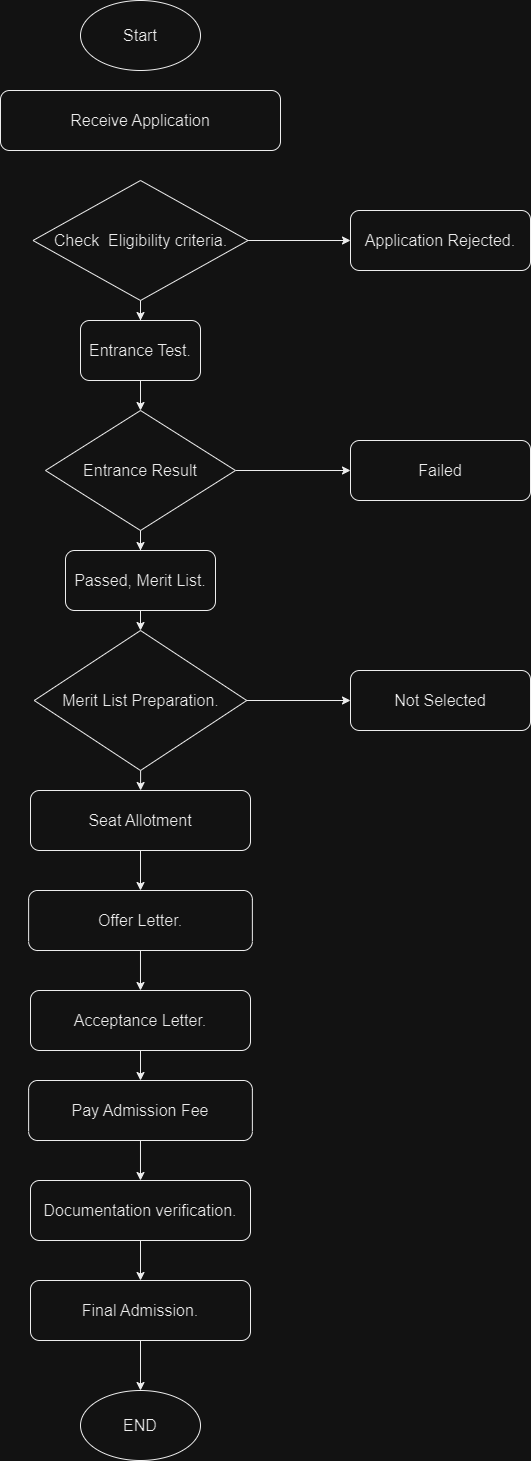

The diagram above was exported from draw.io. Its source (the exported page's mxGraphModel, read from the mxfile embedded in the PNG):
<mxGraphModel dx="840" dy="454" grid="1" gridSize="10" guides="1" tooltips="1" connect="1" arrows="1" fold="1" page="1" pageScale="1" pageWidth="850" pageHeight="1100" math="0" shadow="0">
  <root>
    <mxCell id="0" />
    <mxCell id="1" parent="0" />
    <mxCell id="d35V8mpCLJeYDRfa0QBV-1" value="&lt;font style=&quot;font-size: 16px;&quot;&gt;Start&lt;/font&gt;" style="ellipse;whiteSpace=wrap;html=1;" vertex="1" parent="1">
      <mxGeometry x="310" width="120" height="70" as="geometry" />
    </mxCell>
    <mxCell id="d35V8mpCLJeYDRfa0QBV-5" value="&lt;font style=&quot;font-size: 16px;&quot;&gt;Receive Application&lt;/font&gt;" style="rounded=1;whiteSpace=wrap;html=1;" vertex="1" parent="1">
      <mxGeometry x="230" y="90" width="280" height="60" as="geometry" />
    </mxCell>
    <mxCell id="d35V8mpCLJeYDRfa0QBV-10" value="" style="edgeStyle=orthogonalEdgeStyle;rounded=0;orthogonalLoop=1;jettySize=auto;html=1;" edge="1" parent="1" source="d35V8mpCLJeYDRfa0QBV-6" target="d35V8mpCLJeYDRfa0QBV-7">
      <mxGeometry relative="1" as="geometry" />
    </mxCell>
    <mxCell id="d35V8mpCLJeYDRfa0QBV-14" value="" style="edgeStyle=orthogonalEdgeStyle;rounded=0;orthogonalLoop=1;jettySize=auto;html=1;" edge="1" parent="1" source="d35V8mpCLJeYDRfa0QBV-6" target="d35V8mpCLJeYDRfa0QBV-12">
      <mxGeometry relative="1" as="geometry" />
    </mxCell>
    <mxCell id="d35V8mpCLJeYDRfa0QBV-6" value="&lt;font style=&quot;font-size: 16px;&quot;&gt;Check&amp;nbsp; Eligibility criteria.&lt;/font&gt;" style="rhombus;whiteSpace=wrap;html=1;" vertex="1" parent="1">
      <mxGeometry x="262.5" y="180" width="215" height="120" as="geometry" />
    </mxCell>
    <mxCell id="d35V8mpCLJeYDRfa0QBV-11" value="" style="edgeStyle=orthogonalEdgeStyle;rounded=0;orthogonalLoop=1;jettySize=auto;html=1;" edge="1" parent="1" source="d35V8mpCLJeYDRfa0QBV-7" target="d35V8mpCLJeYDRfa0QBV-9">
      <mxGeometry relative="1" as="geometry" />
    </mxCell>
    <mxCell id="d35V8mpCLJeYDRfa0QBV-7" value="&lt;font style=&quot;font-size: 16px;&quot;&gt;Entrance Test.&lt;/font&gt;" style="rounded=1;whiteSpace=wrap;html=1;" vertex="1" parent="1">
      <mxGeometry x="310" y="320" width="120" height="60" as="geometry" />
    </mxCell>
    <mxCell id="d35V8mpCLJeYDRfa0QBV-15" value="" style="edgeStyle=orthogonalEdgeStyle;rounded=0;orthogonalLoop=1;jettySize=auto;html=1;" edge="1" parent="1" source="d35V8mpCLJeYDRfa0QBV-9" target="d35V8mpCLJeYDRfa0QBV-13">
      <mxGeometry relative="1" as="geometry" />
    </mxCell>
    <mxCell id="d35V8mpCLJeYDRfa0QBV-17" value="" style="edgeStyle=orthogonalEdgeStyle;rounded=0;orthogonalLoop=1;jettySize=auto;html=1;" edge="1" parent="1" source="d35V8mpCLJeYDRfa0QBV-9" target="d35V8mpCLJeYDRfa0QBV-16">
      <mxGeometry relative="1" as="geometry" />
    </mxCell>
    <mxCell id="d35V8mpCLJeYDRfa0QBV-9" value="&lt;font style=&quot;font-size: 16px;&quot;&gt;Entrance Result&lt;/font&gt;" style="rhombus;whiteSpace=wrap;html=1;" vertex="1" parent="1">
      <mxGeometry x="275" y="410" width="190" height="120" as="geometry" />
    </mxCell>
    <mxCell id="d35V8mpCLJeYDRfa0QBV-12" value="&lt;font style=&quot;font-size: 16px;&quot;&gt;Application Rejected.&lt;/font&gt;" style="rounded=1;whiteSpace=wrap;html=1;" vertex="1" parent="1">
      <mxGeometry x="580" y="210" width="180" height="60" as="geometry" />
    </mxCell>
    <mxCell id="d35V8mpCLJeYDRfa0QBV-13" value="&lt;font style=&quot;font-size: 16px;&quot;&gt;Failed&lt;/font&gt;" style="rounded=1;whiteSpace=wrap;html=1;" vertex="1" parent="1">
      <mxGeometry x="580" y="440" width="180" height="60" as="geometry" />
    </mxCell>
    <mxCell id="d35V8mpCLJeYDRfa0QBV-19" value="" style="edgeStyle=orthogonalEdgeStyle;rounded=0;orthogonalLoop=1;jettySize=auto;html=1;" edge="1" parent="1" source="d35V8mpCLJeYDRfa0QBV-16" target="d35V8mpCLJeYDRfa0QBV-18">
      <mxGeometry relative="1" as="geometry" />
    </mxCell>
    <mxCell id="d35V8mpCLJeYDRfa0QBV-16" value="&lt;font style=&quot;font-size: 16px;&quot;&gt;&lt;font style=&quot;font-size: 16px;&quot;&gt;Passed&lt;/font&gt;, Merit List.&lt;/font&gt;" style="rounded=1;whiteSpace=wrap;html=1;" vertex="1" parent="1">
      <mxGeometry x="295" y="550" width="150" height="60" as="geometry" />
    </mxCell>
    <mxCell id="d35V8mpCLJeYDRfa0QBV-21" value="" style="edgeStyle=orthogonalEdgeStyle;rounded=0;orthogonalLoop=1;jettySize=auto;html=1;" edge="1" parent="1" source="d35V8mpCLJeYDRfa0QBV-18" target="d35V8mpCLJeYDRfa0QBV-20">
      <mxGeometry relative="1" as="geometry" />
    </mxCell>
    <mxCell id="d35V8mpCLJeYDRfa0QBV-23" value="" style="edgeStyle=orthogonalEdgeStyle;rounded=0;orthogonalLoop=1;jettySize=auto;html=1;" edge="1" parent="1" source="d35V8mpCLJeYDRfa0QBV-18" target="d35V8mpCLJeYDRfa0QBV-22">
      <mxGeometry relative="1" as="geometry" />
    </mxCell>
    <mxCell id="d35V8mpCLJeYDRfa0QBV-18" value="&lt;font style=&quot;font-size: 16px;&quot;&gt;Merit List Preparation.&lt;/font&gt;" style="rhombus;whiteSpace=wrap;html=1;" vertex="1" parent="1">
      <mxGeometry x="263.75" y="630" width="212.5" height="140" as="geometry" />
    </mxCell>
    <mxCell id="d35V8mpCLJeYDRfa0QBV-20" value="&lt;font style=&quot;font-size: 16px;&quot;&gt;Not Selected&lt;/font&gt;" style="rounded=1;whiteSpace=wrap;html=1;" vertex="1" parent="1">
      <mxGeometry x="580" y="670" width="180" height="60" as="geometry" />
    </mxCell>
    <mxCell id="d35V8mpCLJeYDRfa0QBV-30" value="" style="edgeStyle=orthogonalEdgeStyle;rounded=0;orthogonalLoop=1;jettySize=auto;html=1;" edge="1" parent="1" source="d35V8mpCLJeYDRfa0QBV-22" target="d35V8mpCLJeYDRfa0QBV-24">
      <mxGeometry relative="1" as="geometry" />
    </mxCell>
    <mxCell id="d35V8mpCLJeYDRfa0QBV-22" value="&lt;font style=&quot;font-size: 16px;&quot;&gt;Seat Allotment&lt;/font&gt;" style="rounded=1;whiteSpace=wrap;html=1;" vertex="1" parent="1">
      <mxGeometry x="260" y="790" width="220" height="60" as="geometry" />
    </mxCell>
    <mxCell id="d35V8mpCLJeYDRfa0QBV-31" value="" style="edgeStyle=orthogonalEdgeStyle;rounded=0;orthogonalLoop=1;jettySize=auto;html=1;" edge="1" parent="1" source="d35V8mpCLJeYDRfa0QBV-24" target="d35V8mpCLJeYDRfa0QBV-25">
      <mxGeometry relative="1" as="geometry" />
    </mxCell>
    <mxCell id="d35V8mpCLJeYDRfa0QBV-24" value="&lt;font style=&quot;font-size: 16px;&quot;&gt;Offer Letter.&lt;/font&gt;" style="rounded=1;whiteSpace=wrap;html=1;" vertex="1" parent="1">
      <mxGeometry x="258.12" y="890" width="223.75" height="60" as="geometry" />
    </mxCell>
    <mxCell id="d35V8mpCLJeYDRfa0QBV-32" value="" style="edgeStyle=orthogonalEdgeStyle;rounded=0;orthogonalLoop=1;jettySize=auto;html=1;" edge="1" parent="1" source="d35V8mpCLJeYDRfa0QBV-25" target="d35V8mpCLJeYDRfa0QBV-26">
      <mxGeometry relative="1" as="geometry" />
    </mxCell>
    <mxCell id="d35V8mpCLJeYDRfa0QBV-25" value="&lt;font style=&quot;font-size: 16px;&quot;&gt;Acceptance Letter.&lt;/font&gt;" style="rounded=1;whiteSpace=wrap;html=1;" vertex="1" parent="1">
      <mxGeometry x="260" y="990" width="220" height="60" as="geometry" />
    </mxCell>
    <mxCell id="d35V8mpCLJeYDRfa0QBV-33" value="" style="edgeStyle=orthogonalEdgeStyle;rounded=0;orthogonalLoop=1;jettySize=auto;html=1;" edge="1" parent="1" source="d35V8mpCLJeYDRfa0QBV-26" target="d35V8mpCLJeYDRfa0QBV-27">
      <mxGeometry relative="1" as="geometry" />
    </mxCell>
    <mxCell id="d35V8mpCLJeYDRfa0QBV-26" value="&lt;font style=&quot;font-size: 16px;&quot;&gt;Pay Admission Fee&lt;/font&gt;" style="rounded=1;whiteSpace=wrap;html=1;" vertex="1" parent="1">
      <mxGeometry x="258.12" y="1080" width="223.75" height="60" as="geometry" />
    </mxCell>
    <mxCell id="d35V8mpCLJeYDRfa0QBV-34" value="" style="edgeStyle=orthogonalEdgeStyle;rounded=0;orthogonalLoop=1;jettySize=auto;html=1;" edge="1" parent="1" source="d35V8mpCLJeYDRfa0QBV-27" target="d35V8mpCLJeYDRfa0QBV-28">
      <mxGeometry relative="1" as="geometry" />
    </mxCell>
    <mxCell id="d35V8mpCLJeYDRfa0QBV-27" value="&lt;font style=&quot;font-size: 16px;&quot;&gt;Documentation verification.&lt;/font&gt;" style="rounded=1;whiteSpace=wrap;html=1;" vertex="1" parent="1">
      <mxGeometry x="260" y="1180" width="220" height="60" as="geometry" />
    </mxCell>
    <mxCell id="d35V8mpCLJeYDRfa0QBV-35" value="" style="edgeStyle=orthogonalEdgeStyle;rounded=0;orthogonalLoop=1;jettySize=auto;html=1;" edge="1" parent="1" source="d35V8mpCLJeYDRfa0QBV-28" target="d35V8mpCLJeYDRfa0QBV-29">
      <mxGeometry relative="1" as="geometry" />
    </mxCell>
    <mxCell id="d35V8mpCLJeYDRfa0QBV-28" value="&lt;font style=&quot;font-size: 16px;&quot;&gt;Final Admission.&lt;/font&gt;" style="rounded=1;whiteSpace=wrap;html=1;" vertex="1" parent="1">
      <mxGeometry x="260" y="1280" width="220" height="60" as="geometry" />
    </mxCell>
    <mxCell id="d35V8mpCLJeYDRfa0QBV-29" value="&lt;font style=&quot;font-size: 16px;&quot;&gt;END&lt;/font&gt;" style="ellipse;whiteSpace=wrap;html=1;" vertex="1" parent="1">
      <mxGeometry x="310" y="1390" width="120" height="70" as="geometry" />
    </mxCell>
  </root>
</mxGraphModel>